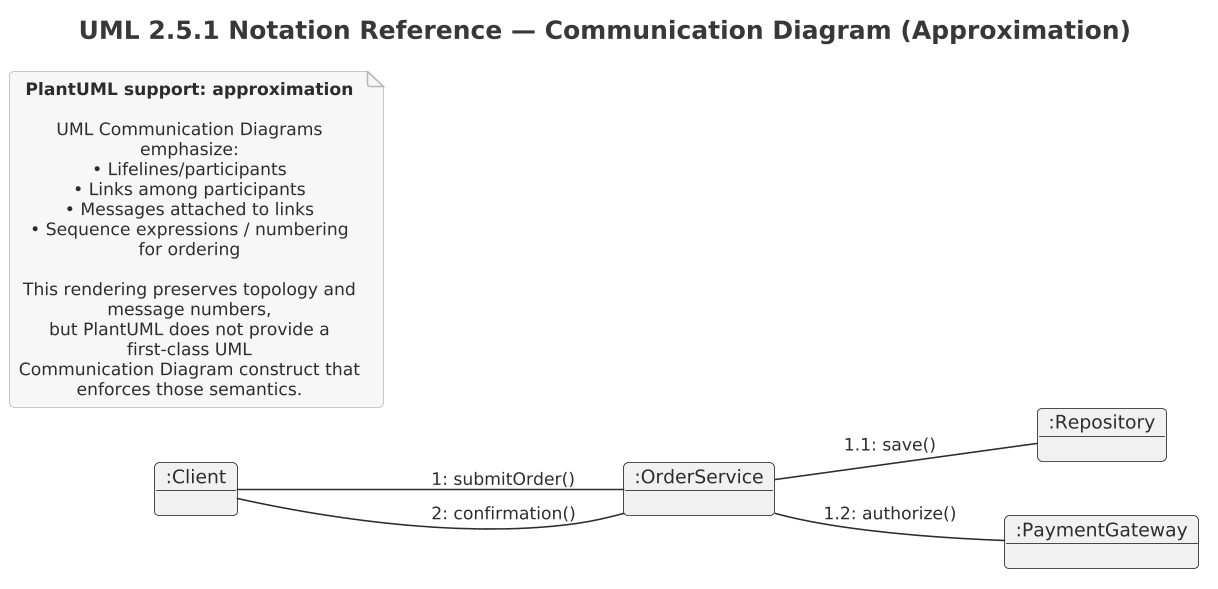

The diagram above was rendered by PlantUML. Its source (embedded in the PNG):
@startuml

skinparam dpi 150



' Source block: uml251_09_communication_approximation (uml-2.5.1-legend.puml intake)
!include ../../../../tooling/styles/plantuml/interaction/communication-diagram-style.iuml
' ============================================================================
' Section 09 — Communication Diagram concepts
'
' UML traceability:
'   UML 2.5.1 §17.9 Communication Diagrams
'
' PlantUML support: Approximation.
' PlantUML's official UML diagram set does not expose a dedicated
' Communication Diagram language. This uses object/link topology
' plus manually numbered messages. It is NOT a formal replacement
' for a model-aware Communication Diagram implementation.
' ============================================================================

title UML 2.5.1 Notation Reference — Communication Diagram (Approximation)
left to right direction
skinparam monochrome true

object ":Client" as CommClient
object ":OrderService" as CommService
object ":Repository" as CommRepo
object ":PaymentGateway" as CommGateway

CommClient -- CommService : 1: submitOrder()
CommService -- CommRepo : 1.1: save()
CommService -- CommGateway : 1.2: authorize()
CommService -- CommClient : 2: confirmation()

note as CommunicationLimitations
  <b>PlantUML support: approximation</b>

  UML Communication Diagrams emphasize:
  • Lifelines/participants
  • Links among participants
  • Messages attached to links
  • Sequence expressions / numbering for ordering

  This rendering preserves topology and message numbers,
  but PlantUML does not provide a first-class UML
  Communication Diagram construct that enforces those semantics.
end note
@enduml